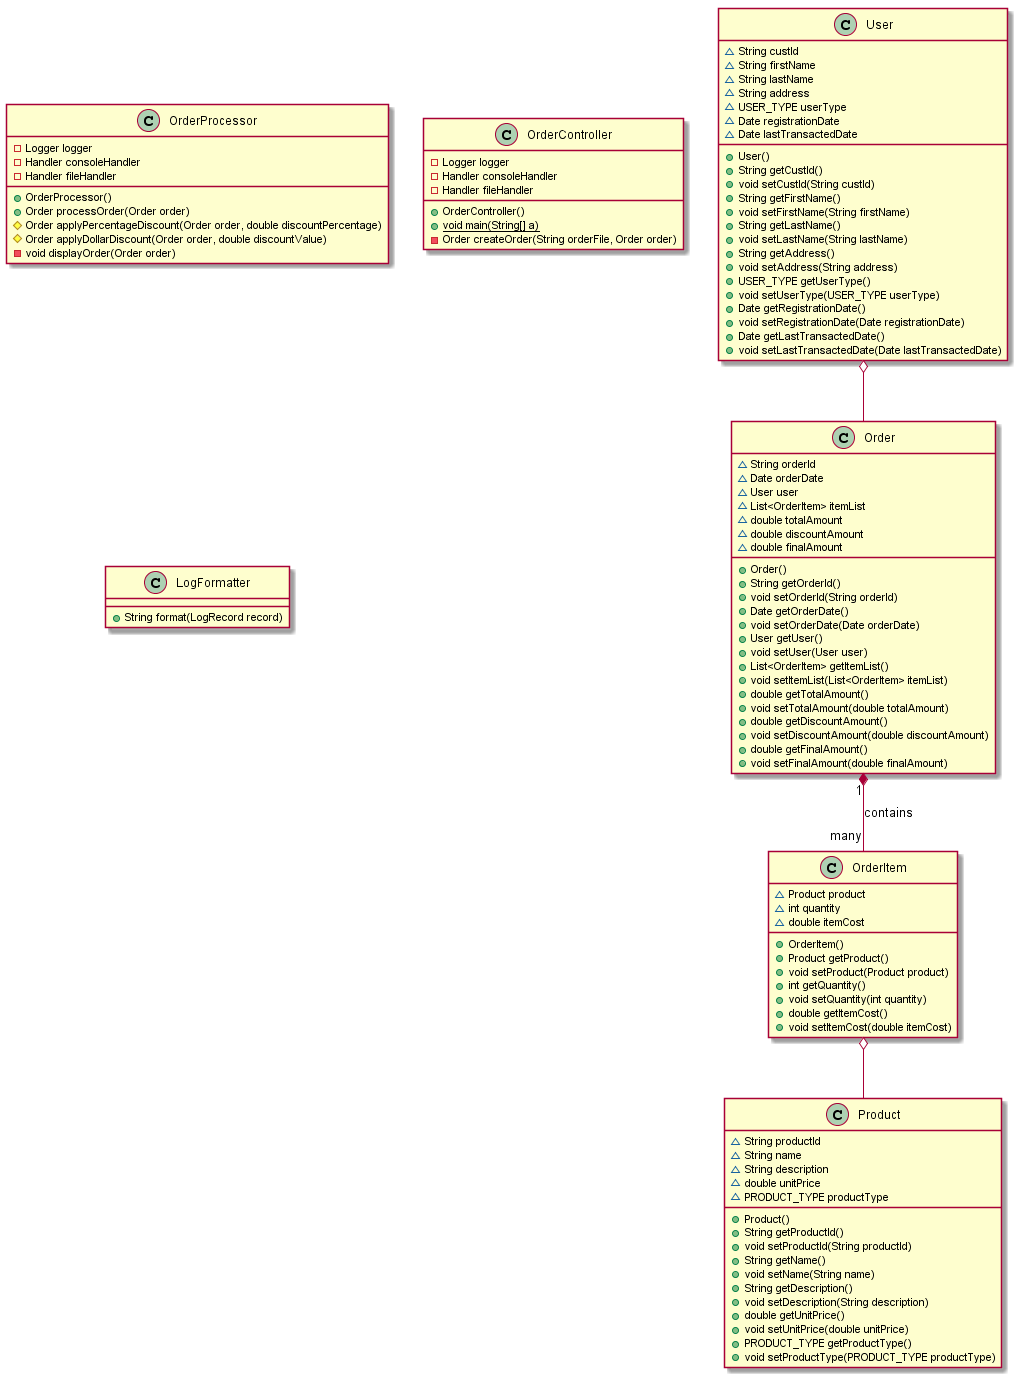

The diagram above was rendered by PlantUML. Its source (embedded in the PNG):
@startuml

class User [[java:com.eshop.model.User]] {
	~String custId
	~String firstName
	~String lastName
	~String address
	~USER_TYPE userType
	~Date registrationDate
	~Date lastTransactedDate
	+User()
	+String getCustId()
	+void setCustId(String custId)
	+String getFirstName()
	+void setFirstName(String firstName)
	+String getLastName()
	+void setLastName(String lastName)
	+String getAddress()
	+void setAddress(String address)
	+USER_TYPE getUserType()
	+void setUserType(USER_TYPE userType)
	+Date getRegistrationDate()
	+void setRegistrationDate(Date registrationDate)
	+Date getLastTransactedDate()
	+void setLastTransactedDate(Date lastTransactedDate)
}

class Product [[java:com.eshop.model.Product]] {
	~String productId
	~String name
	~String description
	~double unitPrice
	~PRODUCT_TYPE productType
	+Product()
	+String getProductId()
	+void setProductId(String productId)
	+String getName()
	+void setName(String name)
	+String getDescription()
	+void setDescription(String description)
	+double getUnitPrice()
	+void setUnitPrice(double unitPrice)
	+PRODUCT_TYPE getProductType()
	+void setProductType(PRODUCT_TYPE productType)
}

class OrderItem [[java:com.eshop.model.OrderItem]] {
	~Product product
	~int quantity
	~double itemCost
	+OrderItem()
	+Product getProduct()
	+void setProduct(Product product)
	+int getQuantity()
	+void setQuantity(int quantity)
	+double getItemCost()
	+void setItemCost(double itemCost)
}

class Order [[java:com.eshop.model.Order]] {
	~String orderId
	~Date orderDate
	~User user
	~List<OrderItem> itemList
	~double totalAmount
	~double discountAmount
	~double finalAmount
	+Order()
	+String getOrderId()
	+void setOrderId(String orderId)
	+Date getOrderDate()
	+void setOrderDate(Date orderDate)
	+User getUser()
	+void setUser(User user)
	+List<OrderItem> getItemList()
	+void setItemList(List<OrderItem> itemList)
	+double getTotalAmount()
	+void setTotalAmount(double totalAmount)
	+double getDiscountAmount()
	+void setDiscountAmount(double discountAmount)
	+double getFinalAmount()
	+void setFinalAmount(double finalAmount)
}

class OrderProcessor [[java:com.eshop.service.OrderProcessor]] {
	-Logger logger
	-Handler consoleHandler
	-Handler fileHandler
	+OrderProcessor()
	+Order processOrder(Order order)
	#Order applyPercentageDiscount(Order order, double discountPercentage)
	#Order applyDollarDiscount(Order order, double discountValue)
	-void displayOrder(Order order)
}

class OrderController [[java:com.eshop.controller.OrderController]] {
	-Logger logger
	-Handler consoleHandler
	-Handler fileHandler
	+OrderController()
	+{static}void main(String[] a)
	-Order createOrder(String orderFile, Order order)
}

class LogFormatter [[java:com.eshop.util.LogFormatter]] {
	+String format(LogRecord record)
}


OrderItem o--Product
Order "1" *-- "many" OrderItem : contains

User o-- Order

@enduml